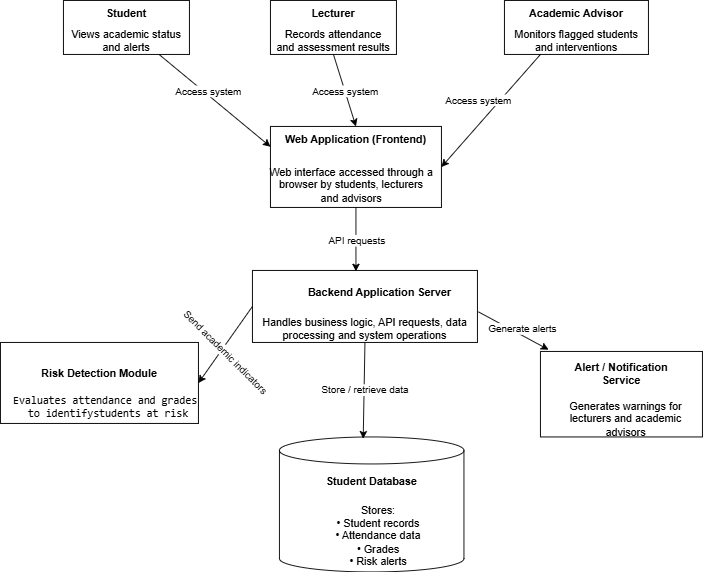

The diagram above was exported from draw.io. Its source (the exported page's mxGraphModel, read from the mxfile embedded in the PNG):
<mxGraphModel dx="1111" dy="465" grid="1" gridSize="10" guides="1" tooltips="1" connect="1" arrows="1" fold="1" page="1" pageScale="1" pageWidth="850" pageHeight="1100" math="0" shadow="0">
  <root>
    <mxCell id="0" />
    <mxCell id="1" parent="0" />
    <mxCell id="IdPmzKAxZPrZb4VdLvFe-1" parent="1" style="rounded=0;whiteSpace=wrap;html=1;" value="" vertex="1">
      <mxGeometry height="60" width="140" x="110" y="80" as="geometry" />
    </mxCell>
    <mxCell id="IdPmzKAxZPrZb4VdLvFe-2" parent="1" style="rounded=0;whiteSpace=wrap;html=1;" value="" vertex="1">
      <mxGeometry height="60" width="140" x="340" y="80" as="geometry" />
    </mxCell>
    <mxCell id="IdPmzKAxZPrZb4VdLvFe-3" parent="1" style="rounded=0;whiteSpace=wrap;html=1;" value="" vertex="1">
      <mxGeometry height="60" width="160" x="600" y="80" as="geometry" />
    </mxCell>
    <mxCell id="IdPmzKAxZPrZb4VdLvFe-4" parent="1" style="text;html=1;whiteSpace=wrap;strokeColor=none;fillColor=none;align=center;verticalAlign=middle;rounded=0;" value="&lt;b&gt;Student&lt;/b&gt;" vertex="1">
      <mxGeometry height="30" width="60" x="150" y="80" as="geometry" />
    </mxCell>
    <mxCell id="IdPmzKAxZPrZb4VdLvFe-5" parent="1" style="text;html=1;whiteSpace=wrap;strokeColor=none;fillColor=none;align=center;verticalAlign=middle;rounded=0;" value="&lt;b&gt;Lecturer&lt;/b&gt;" vertex="1">
      <mxGeometry height="30" width="60" x="380" y="80" as="geometry" />
    </mxCell>
    <mxCell id="IdPmzKAxZPrZb4VdLvFe-6" parent="1" style="text;html=1;whiteSpace=wrap;strokeColor=none;fillColor=none;align=center;verticalAlign=middle;rounded=0;" value="&lt;b&gt;Academic Advisor&lt;/b&gt;" vertex="1">
      <mxGeometry height="30" width="120" x="620" y="80" as="geometry" />
    </mxCell>
    <mxCell id="IdPmzKAxZPrZb4VdLvFe-7" parent="1" style="rounded=0;whiteSpace=wrap;html=1;" value="" vertex="1">
      <mxGeometry height="90" width="190" x="340" y="220" as="geometry" />
    </mxCell>
    <mxCell id="IdPmzKAxZPrZb4VdLvFe-8" parent="1" style="text;html=1;whiteSpace=wrap;strokeColor=none;fillColor=none;align=center;verticalAlign=middle;rounded=0;" value="&lt;b&gt;Web Application (Frontend)&lt;/b&gt;" vertex="1">
      <mxGeometry height="30" width="170" x="350" y="220" as="geometry" />
    </mxCell>
    <mxCell id="IdPmzKAxZPrZb4VdLvFe-9" parent="1" style="rounded=0;whiteSpace=wrap;html=1;" value="" vertex="1">
      <mxGeometry height="80" width="250" x="320" y="380" as="geometry" />
    </mxCell>
    <mxCell id="IdPmzKAxZPrZb4VdLvFe-10" parent="1" style="text;html=1;whiteSpace=wrap;strokeColor=none;fillColor=none;align=center;verticalAlign=middle;rounded=0;" value="&lt;b&gt;Backend Application Server&lt;/b&gt;" vertex="1">
      <mxGeometry height="30" width="177" x="373" y="390" as="geometry" />
    </mxCell>
    <mxCell id="IdPmzKAxZPrZb4VdLvFe-11" parent="1" style="rounded=0;whiteSpace=wrap;html=1;" value="" vertex="1">
      <mxGeometry height="90" width="220" x="40" y="460" as="geometry" />
    </mxCell>
    <mxCell id="IdPmzKAxZPrZb4VdLvFe-12" parent="1" style="text;html=1;whiteSpace=wrap;strokeColor=none;fillColor=none;align=center;verticalAlign=middle;rounded=0;" value="&lt;b&gt;Risk Detection Module&lt;/b&gt;" vertex="1">
      <mxGeometry height="30" width="140" x="80" y="480" as="geometry" />
    </mxCell>
    <mxCell id="IdPmzKAxZPrZb4VdLvFe-13" parent="1" style="rounded=0;whiteSpace=wrap;html=1;" value="" vertex="1">
      <mxGeometry height="95" width="180" x="640" y="470" as="geometry" />
    </mxCell>
    <mxCell id="IdPmzKAxZPrZb4VdLvFe-14" parent="1" style="text;html=1;whiteSpace=wrap;strokeColor=none;fillColor=none;align=center;verticalAlign=middle;rounded=0;" value="&lt;b&gt;Alert / Notification Service&lt;/b&gt;" vertex="1">
      <mxGeometry height="30" width="140" x="660" y="480" as="geometry" />
    </mxCell>
    <mxCell id="IdPmzKAxZPrZb4VdLvFe-15" parent="1" style="shape=cylinder3;whiteSpace=wrap;html=1;boundedLbl=1;backgroundOutline=1;size=15;" value="" vertex="1">
      <mxGeometry height="150" width="205" x="350" y="565" as="geometry" />
    </mxCell>
    <mxCell id="IdPmzKAxZPrZb4VdLvFe-16" parent="1" style="text;html=1;whiteSpace=wrap;strokeColor=none;fillColor=none;align=center;verticalAlign=middle;rounded=0;" value="&lt;b&gt;Student Database&lt;/b&gt;" vertex="1">
      <mxGeometry height="30" width="114.5" x="395.25" y="600" as="geometry" />
    </mxCell>
    <mxCell id="IdPmzKAxZPrZb4VdLvFe-17" edge="1" parent="1" source="IdPmzKAxZPrZb4VdLvFe-1" style="endArrow=classic;html=1;rounded=0;entryX=0;entryY=0.25;entryDx=0;entryDy=0;" target="IdPmzKAxZPrZb4VdLvFe-7" value="">
      <mxGeometry relative="1" as="geometry">
        <mxPoint x="150" y="190" as="sourcePoint" />
        <mxPoint x="250" y="190" as="targetPoint" />
      </mxGeometry>
    </mxCell>
    <mxCell id="IdPmzKAxZPrZb4VdLvFe-19" edge="1" parent="1" source="IdPmzKAxZPrZb4VdLvFe-2" style="endArrow=classic;html=1;rounded=0;exitX=0.5;exitY=1;exitDx=0;exitDy=0;entryX=0.5;entryY=0;entryDx=0;entryDy=0;" target="IdPmzKAxZPrZb4VdLvFe-7" value="">
      <mxGeometry relative="1" as="geometry">
        <mxPoint x="375.5" y="180" as="sourcePoint" />
        <mxPoint x="475.5" y="180" as="targetPoint" />
      </mxGeometry>
    </mxCell>
    <mxCell id="IdPmzKAxZPrZb4VdLvFe-20" connectable="0" parent="IdPmzKAxZPrZb4VdLvFe-19" style="edgeLabel;resizable=0;html=1;;align=center;verticalAlign=middle;" value="Access system" vertex="1">
      <mxGeometry relative="1" as="geometry" />
    </mxCell>
    <mxCell id="IdPmzKAxZPrZb4VdLvFe-21" edge="1" parent="1" source="IdPmzKAxZPrZb4VdLvFe-3" style="endArrow=classic;html=1;rounded=0;exitX=0.25;exitY=1;exitDx=0;exitDy=0;entryX=1;entryY=0.5;entryDx=0;entryDy=0;" target="IdPmzKAxZPrZb4VdLvFe-7" value="">
      <mxGeometry relative="1" as="geometry">
        <mxPoint x="620" y="180" as="sourcePoint" />
        <mxPoint x="720" y="180" as="targetPoint" />
      </mxGeometry>
    </mxCell>
    <mxCell id="IdPmzKAxZPrZb4VdLvFe-28" connectable="0" parent="1" style="edgeLabel;resizable=0;html=1;;align=center;verticalAlign=middle;" value="Access system" vertex="1">
      <mxGeometry x="570" y="190" as="geometry" />
    </mxCell>
    <mxCell id="IdPmzKAxZPrZb4VdLvFe-29" connectable="0" parent="1" style="edgeLabel;resizable=0;html=1;;align=center;verticalAlign=middle;" value="Access system" vertex="1">
      <mxGeometry x="270" y="180" as="geometry" />
    </mxCell>
    <mxCell id="IdPmzKAxZPrZb4VdLvFe-30" edge="1" parent="1" source="IdPmzKAxZPrZb4VdLvFe-7" style="endArrow=classic;html=1;rounded=0;exitX=0.5;exitY=1;exitDx=0;exitDy=0;entryX=0.46;entryY=0.013;entryDx=0;entryDy=0;entryPerimeter=0;" target="IdPmzKAxZPrZb4VdLvFe-9" value="">
      <mxGeometry relative="1" as="geometry">
        <mxPoint x="380" y="300" as="sourcePoint" />
        <mxPoint x="480" y="300" as="targetPoint" />
      </mxGeometry>
    </mxCell>
    <mxCell id="IdPmzKAxZPrZb4VdLvFe-31" connectable="0" parent="IdPmzKAxZPrZb4VdLvFe-30" style="edgeLabel;resizable=0;html=1;;align=center;verticalAlign=middle;" value="API requests" vertex="1">
      <mxGeometry relative="1" as="geometry" />
    </mxCell>
    <mxCell id="IdPmzKAxZPrZb4VdLvFe-32" parent="1" style="text;html=1;whiteSpace=wrap;strokeColor=none;fillColor=none;align=center;verticalAlign=middle;rounded=0;" value="Monitors flagged students&lt;br&gt;and interventions" vertex="1">
      <mxGeometry height="30" width="140" x="610" y="110" as="geometry" />
    </mxCell>
    <mxCell id="IdPmzKAxZPrZb4VdLvFe-33" parent="1" style="text;html=1;whiteSpace=wrap;strokeColor=none;fillColor=none;align=center;verticalAlign=middle;rounded=0;" value="Records attendance&lt;br&gt;and assessment results" vertex="1">
      <mxGeometry height="30" width="140" x="340" y="110" as="geometry" />
    </mxCell>
    <mxCell id="IdPmzKAxZPrZb4VdLvFe-34" parent="1" style="text;html=1;whiteSpace=wrap;strokeColor=none;fillColor=none;align=center;verticalAlign=middle;rounded=0;" value="Views academic status&lt;br&gt;and alerts" vertex="1">
      <mxGeometry height="30" width="130" x="115" y="110" as="geometry" />
    </mxCell>
    <mxCell id="IdPmzKAxZPrZb4VdLvFe-35" parent="1" style="text;html=1;whiteSpace=wrap;strokeColor=none;fillColor=none;align=center;verticalAlign=middle;rounded=0;" value="Web interface accessed through a browser by students, lecturers&lt;br&gt;and advisors" vertex="1">
      <mxGeometry height="50" width="220" x="320" y="260" as="geometry" />
    </mxCell>
    <mxCell id="IdPmzKAxZPrZb4VdLvFe-37" parent="1" style="text;html=1;whiteSpace=wrap;strokeColor=none;fillColor=none;align=center;verticalAlign=middle;rounded=0;" value="Handles business logic, API requests, data processing and system operations" vertex="1">
      <mxGeometry height="30" width="270" x="310" y="430" as="geometry" />
    </mxCell>
    <mxCell id="IdPmzKAxZPrZb4VdLvFe-38" parent="1" style="text;html=1;whiteSpace=wrap;strokeColor=none;fillColor=none;align=center;verticalAlign=middle;rounded=0;" value="&lt;pre class=&quot;overflow-visible! px-0!&quot; data-start=&quot;1991&quot; data-end=&quot;2082&quot;&gt;&lt;div class=&quot;relative w-full mt-4 mb-1&quot;&gt;&lt;div class=&quot;&quot;&gt;&lt;div class=&quot;relative&quot;&gt;&lt;div class=&quot;h-full min-h-0 min-w-0&quot;&gt;&lt;div class=&quot;h-full min-h-0 min-w-0&quot;&gt;&lt;div class=&quot;border border-token-border-light border-radius-3xl corner-superellipse/1.1 rounded-3xl&quot;&gt;&lt;div class=&quot;h-full w-full border-radius-3xl bg-token-bg-elevated-secondary corner-superellipse/1.1 overflow-clip rounded-3xl lxnfua_clipPathFallback&quot;&gt;&lt;div class=&quot;pe-11 pt-3&quot;&gt;&lt;div class=&quot;relative z-0 flex max-w-full&quot;&gt;&lt;div id=&quot;code-block-viewer&quot; dir=&quot;ltr&quot; class=&quot;q9tKkq_viewer cm-editor z-10 light:cm-light dark:cm-light flex h-full w-full flex-col items-stretch ͼd ͼr&quot;&gt;&lt;div class=&quot;cm-scroller&quot;&gt;&lt;div class=&quot;cm-content q9tKkq_readonly&quot;&gt;Evaluates attendance and grades &lt;/div&gt;&lt;div class=&quot;cm-content q9tKkq_readonly&quot;&gt;to identifystudents at risk&lt;/div&gt;&lt;/div&gt;&lt;/div&gt;&lt;/div&gt;&lt;/div&gt;&lt;/div&gt;&lt;/div&gt;&lt;/div&gt;&lt;/div&gt;&lt;div class=&quot;&quot;&gt;&lt;div class=&quot;&quot;&gt;&lt;/div&gt;&lt;/div&gt;&lt;/div&gt;&lt;/div&gt;&lt;/div&gt;&lt;/pre&gt;&lt;br&gt;&lt;p data-start=&quot;2084&quot; data-end=&quot;2092&quot;&gt;&lt;/p&gt;" vertex="1">
      <mxGeometry height="30" width="170" x="75" y="530" as="geometry" />
    </mxCell>
    <mxCell id="IdPmzKAxZPrZb4VdLvFe-40" edge="1" parent="1" source="IdPmzKAxZPrZb4VdLvFe-9" style="endArrow=classic;html=1;rounded=0;exitX=0;exitY=0.5;exitDx=0;exitDy=0;entryX=1;entryY=0.5;entryDx=0;entryDy=0;" target="IdPmzKAxZPrZb4VdLvFe-11" value="">
      <mxGeometry relative="1" as="geometry">
        <mxPoint x="170" y="350" as="sourcePoint" />
        <mxPoint x="270" y="350" as="targetPoint" />
      </mxGeometry>
    </mxCell>
    <mxCell id="IdPmzKAxZPrZb4VdLvFe-41" connectable="0" parent="IdPmzKAxZPrZb4VdLvFe-40" style="edgeLabel;resizable=0;html=1;;align=center;verticalAlign=middle;rotation=45;" value="Send academic indicators" vertex="1">
      <mxGeometry relative="1" as="geometry">
        <mxPoint y="8" as="offset" />
      </mxGeometry>
    </mxCell>
    <mxCell id="IdPmzKAxZPrZb4VdLvFe-44" parent="1" style="text;html=1;whiteSpace=wrap;strokeColor=none;fillColor=none;align=center;verticalAlign=middle;rounded=0;" value="Generates warnings for lecturers and academic advisors" vertex="1">
      <mxGeometry height="30" width="150" x="660" y="530" as="geometry" />
    </mxCell>
    <mxCell id="IdPmzKAxZPrZb4VdLvFe-45" edge="1" parent="1" source="IdPmzKAxZPrZb4VdLvFe-37" style="endArrow=classic;html=1;rounded=0;entryX=0.05;entryY=-0.021;entryDx=0;entryDy=0;entryPerimeter=0;exitX=0.967;exitY=-0.133;exitDx=0;exitDy=0;exitPerimeter=0;" target="IdPmzKAxZPrZb4VdLvFe-13" value="">
      <mxGeometry relative="1" as="geometry">
        <mxPoint x="620" y="404.5" as="sourcePoint" />
        <mxPoint x="720" y="404.5" as="targetPoint" />
      </mxGeometry>
    </mxCell>
    <mxCell id="IdPmzKAxZPrZb4VdLvFe-46" connectable="0" parent="IdPmzKAxZPrZb4VdLvFe-45" style="edgeLabel;resizable=0;html=1;;align=center;verticalAlign=middle;" value="Generate alerts" vertex="1">
      <mxGeometry relative="1" as="geometry">
        <mxPoint x="10" y="-2" as="offset" />
      </mxGeometry>
    </mxCell>
    <mxCell id="IdPmzKAxZPrZb4VdLvFe-48" parent="1" style="text;html=1;whiteSpace=wrap;strokeColor=none;fillColor=none;align=center;verticalAlign=middle;rounded=0;" value="Stores:&lt;br&gt;• Student records&lt;br&gt;• Attendance data&lt;br&gt;• Grades&lt;br&gt;• Risk alerts" vertex="1">
      <mxGeometry height="30" width="140" x="390" y="660" as="geometry" />
    </mxCell>
    <mxCell id="IdPmzKAxZPrZb4VdLvFe-51" edge="1" parent="1" source="IdPmzKAxZPrZb4VdLvFe-37" style="endArrow=classic;html=1;rounded=0;exitX=0.5;exitY=1;exitDx=0;exitDy=0;entryX=0.454;entryY=0.013;entryDx=0;entryDy=0;entryPerimeter=0;" target="IdPmzKAxZPrZb4VdLvFe-15" value="">
      <mxGeometry relative="1" as="geometry">
        <mxPoint x="380" y="540" as="sourcePoint" />
        <mxPoint x="480" y="540" as="targetPoint" />
      </mxGeometry>
    </mxCell>
    <mxCell id="IdPmzKAxZPrZb4VdLvFe-52" connectable="0" parent="IdPmzKAxZPrZb4VdLvFe-51" style="edgeLabel;resizable=0;html=1;;align=center;verticalAlign=middle;" value="Store / retrieve data" vertex="1">
      <mxGeometry relative="1" as="geometry" />
    </mxCell>
  </root>
</mxGraphModel>